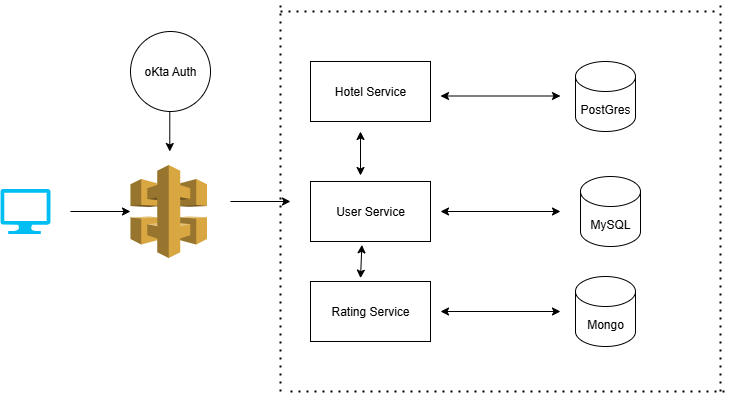

The diagram above was exported from draw.io. Its source (the exported page's mxGraphModel, read from the mxfile embedded in the PNG):
<mxGraphModel dx="1429" dy="904" grid="1" gridSize="10" guides="1" tooltips="1" connect="1" arrows="1" fold="1" page="1" pageScale="1" pageWidth="850" pageHeight="1100" math="0" shadow="0">
  <root>
    <mxCell id="0" />
    <mxCell id="1" parent="0" />
    <mxCell id="5kzSrHdAtRGpK1KslIfm-145" value="Hotel Service" style="rounded=0;whiteSpace=wrap;html=1;" parent="1" vertex="1">
      <mxGeometry x="410" y="340" width="120" height="60" as="geometry" />
    </mxCell>
    <mxCell id="5kzSrHdAtRGpK1KslIfm-146" value="User Service" style="rounded=0;whiteSpace=wrap;html=1;" parent="1" vertex="1">
      <mxGeometry x="410" y="460" width="120" height="60" as="geometry" />
    </mxCell>
    <mxCell id="5kzSrHdAtRGpK1KslIfm-147" value="Rating Service" style="rounded=0;whiteSpace=wrap;html=1;" parent="1" vertex="1">
      <mxGeometry x="410" y="560" width="120" height="60" as="geometry" />
    </mxCell>
    <mxCell id="5kzSrHdAtRGpK1KslIfm-148" value="PostGres" style="shape=cylinder3;whiteSpace=wrap;html=1;boundedLbl=1;backgroundOutline=1;size=15;" parent="1" vertex="1">
      <mxGeometry x="675" y="340" width="60" height="70" as="geometry" />
    </mxCell>
    <mxCell id="5kzSrHdAtRGpK1KslIfm-149" value="MySQL" style="shape=cylinder3;whiteSpace=wrap;html=1;boundedLbl=1;backgroundOutline=1;size=15;" parent="1" vertex="1">
      <mxGeometry x="680" y="455" width="60" height="70" as="geometry" />
    </mxCell>
    <mxCell id="5kzSrHdAtRGpK1KslIfm-150" value="Mongo" style="shape=cylinder3;whiteSpace=wrap;html=1;boundedLbl=1;backgroundOutline=1;size=15;" parent="1" vertex="1">
      <mxGeometry x="675" y="555" width="60" height="70" as="geometry" />
    </mxCell>
    <mxCell id="5kzSrHdAtRGpK1KslIfm-151" value="" style="endArrow=classic;startArrow=classic;html=1;rounded=0;" parent="1" edge="1">
      <mxGeometry width="50" height="50" relative="1" as="geometry">
        <mxPoint x="660" y="590" as="sourcePoint" />
        <mxPoint x="540" y="590" as="targetPoint" />
      </mxGeometry>
    </mxCell>
    <mxCell id="5kzSrHdAtRGpK1KslIfm-152" value="" style="endArrow=classic;startArrow=classic;html=1;rounded=0;" parent="1" edge="1">
      <mxGeometry width="50" height="50" relative="1" as="geometry">
        <mxPoint x="660" y="490" as="sourcePoint" />
        <mxPoint x="540" y="490" as="targetPoint" />
      </mxGeometry>
    </mxCell>
    <mxCell id="5kzSrHdAtRGpK1KslIfm-153" value="" style="endArrow=classic;startArrow=classic;html=1;rounded=0;" parent="1" edge="1">
      <mxGeometry width="50" height="50" relative="1" as="geometry">
        <mxPoint x="660" y="374.5" as="sourcePoint" />
        <mxPoint x="540" y="374.5" as="targetPoint" />
      </mxGeometry>
    </mxCell>
    <mxCell id="5kzSrHdAtRGpK1KslIfm-154" value="" style="endArrow=none;dashed=1;html=1;dashPattern=1 3;strokeWidth=2;rounded=0;" parent="1" edge="1">
      <mxGeometry width="50" height="50" relative="1" as="geometry">
        <mxPoint x="820" y="670" as="sourcePoint" />
        <mxPoint x="820" y="280" as="targetPoint" />
      </mxGeometry>
    </mxCell>
    <mxCell id="5kzSrHdAtRGpK1KslIfm-155" value="" style="endArrow=none;dashed=1;html=1;dashPattern=1 3;strokeWidth=2;rounded=0;" parent="1" edge="1">
      <mxGeometry width="50" height="50" relative="1" as="geometry">
        <mxPoint x="380" y="670" as="sourcePoint" />
        <mxPoint x="380" y="280" as="targetPoint" />
      </mxGeometry>
    </mxCell>
    <mxCell id="5kzSrHdAtRGpK1KslIfm-156" value="" style="endArrow=none;dashed=1;html=1;dashPattern=1 3;strokeWidth=2;rounded=0;" parent="1" edge="1">
      <mxGeometry width="50" height="50" relative="1" as="geometry">
        <mxPoint x="380" y="290" as="sourcePoint" />
        <mxPoint x="820" y="290" as="targetPoint" />
      </mxGeometry>
    </mxCell>
    <mxCell id="5kzSrHdAtRGpK1KslIfm-157" value="" style="endArrow=none;dashed=1;html=1;dashPattern=1 3;strokeWidth=2;rounded=0;" parent="1" edge="1">
      <mxGeometry width="50" height="50" relative="1" as="geometry">
        <mxPoint x="390" y="670" as="sourcePoint" />
        <mxPoint x="830" y="670" as="targetPoint" />
      </mxGeometry>
    </mxCell>
    <mxCell id="5kzSrHdAtRGpK1KslIfm-158" value="" style="endArrow=classic;startArrow=classic;html=1;rounded=0;entryX=0.428;entryY=1.056;entryDx=0;entryDy=0;entryPerimeter=0;exitX=0.417;exitY=-0.056;exitDx=0;exitDy=0;exitPerimeter=0;" parent="1" source="5kzSrHdAtRGpK1KslIfm-147" target="5kzSrHdAtRGpK1KslIfm-146" edge="1">
      <mxGeometry width="50" height="50" relative="1" as="geometry">
        <mxPoint x="445" y="560" as="sourcePoint" />
        <mxPoint x="495" y="510" as="targetPoint" />
      </mxGeometry>
    </mxCell>
    <mxCell id="5kzSrHdAtRGpK1KslIfm-159" value="" style="endArrow=classic;startArrow=classic;html=1;rounded=0;exitX=0.417;exitY=-0.056;exitDx=0;exitDy=0;exitPerimeter=0;" parent="1" edge="1">
      <mxGeometry width="50" height="50" relative="1" as="geometry">
        <mxPoint x="460" y="454" as="sourcePoint" />
        <mxPoint x="460" y="410" as="targetPoint" />
      </mxGeometry>
    </mxCell>
    <mxCell id="5kzSrHdAtRGpK1KslIfm-160" value="" style="verticalLabelPosition=bottom;html=1;verticalAlign=top;align=center;strokeColor=none;fillColor=#00BEF2;shape=mxgraph.azure.computer;pointerEvents=1;" parent="1" vertex="1">
      <mxGeometry x="100" y="467.5" width="50" height="45" as="geometry" />
    </mxCell>
    <mxCell id="5kzSrHdAtRGpK1KslIfm-161" value="" style="outlineConnect=0;dashed=0;verticalLabelPosition=bottom;verticalAlign=top;align=center;html=1;shape=mxgraph.aws3.api_gateway;fillColor=#D9A741;gradientColor=none;" parent="1" vertex="1">
      <mxGeometry x="230" y="443.5" width="76.5" height="93" as="geometry" />
    </mxCell>
    <mxCell id="5kzSrHdAtRGpK1KslIfm-162" value="" style="endArrow=classic;html=1;rounded=0;" parent="1" edge="1">
      <mxGeometry width="50" height="50" relative="1" as="geometry">
        <mxPoint x="330" y="480" as="sourcePoint" />
        <mxPoint x="390" y="480" as="targetPoint" />
      </mxGeometry>
    </mxCell>
    <mxCell id="5kzSrHdAtRGpK1KslIfm-163" value="" style="endArrow=classic;html=1;rounded=0;" parent="1" edge="1">
      <mxGeometry width="50" height="50" relative="1" as="geometry">
        <mxPoint x="170" y="490" as="sourcePoint" />
        <mxPoint x="230" y="490" as="targetPoint" />
      </mxGeometry>
    </mxCell>
    <mxCell id="5kzSrHdAtRGpK1KslIfm-164" value="oKta Auth" style="ellipse;whiteSpace=wrap;html=1;aspect=fixed;" parent="1" vertex="1">
      <mxGeometry x="230" y="310" width="80" height="80" as="geometry" />
    </mxCell>
    <mxCell id="5kzSrHdAtRGpK1KslIfm-184" value="" style="endArrow=classic;html=1;rounded=0;" parent="1" edge="1">
      <mxGeometry width="50" height="50" relative="1" as="geometry">
        <mxPoint x="269.29" y="390" as="sourcePoint" />
        <mxPoint x="269.29" y="430" as="targetPoint" />
      </mxGeometry>
    </mxCell>
  </root>
</mxGraphModel>